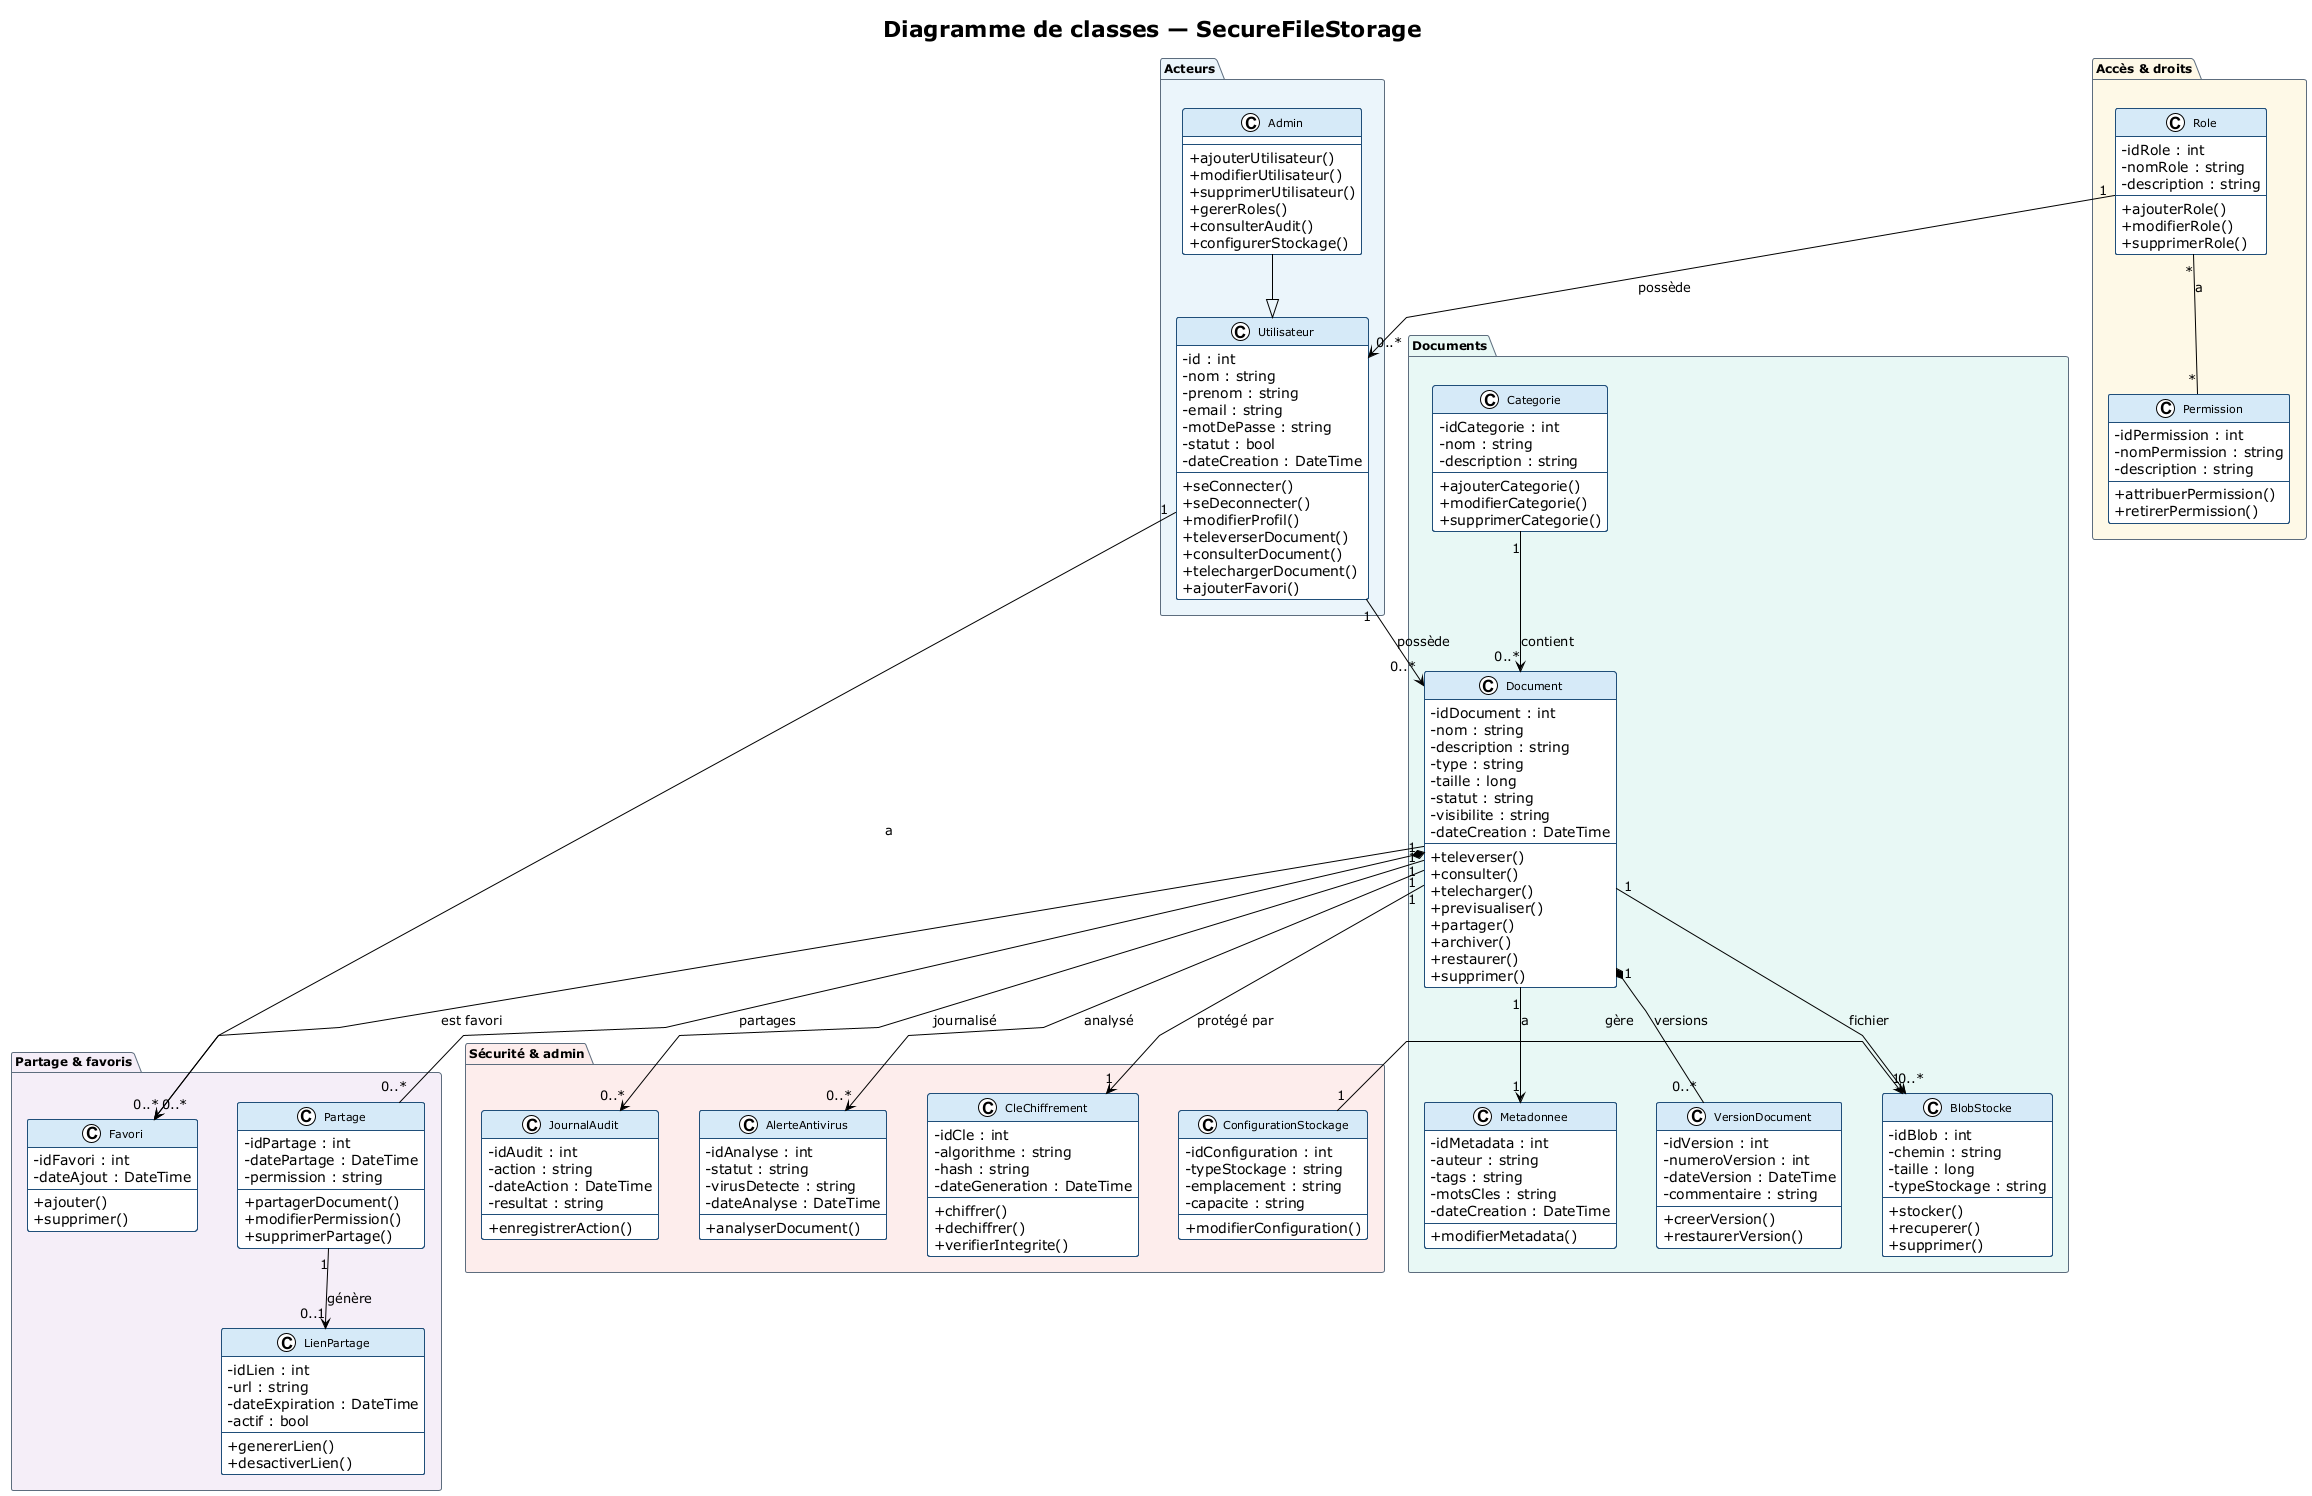

The diagram above was rendered by PlantUML. Its source (embedded in the PNG):
@startuml Diagramme de classes - SecureFileStorage
!theme plain
skinparam classAttributeIconSize 0
skinparam linetype polyline
skinparam nodesep 40
skinparam ranksep 45
skinparam class {
  BackgroundColor #FFFFFF
  BorderColor #1F4E79
  HeaderBackgroundColor #D6EAF8
  FontSize 11
}
skinparam package {
  BackgroundColor #F8F9F9
  BorderColor #5D6D7E
  FontSize 12
  FontStyle bold
}

title Diagramme de classes — SecureFileStorage

package "Acteurs" #EBF5FB {
  class Utilisateur {
    - id : int
    - nom : string
    - prenom : string
    - email : string
    - motDePasse : string
    - statut : bool
    - dateCreation : DateTime
    --
    + seConnecter()
    + seDeconnecter()
    + modifierProfil()
    + televerserDocument()
    + consulterDocument()
    + telechargerDocument()
    + ajouterFavori()
  }

  class Admin {
    --
    + ajouterUtilisateur()
    + modifierUtilisateur()
    + supprimerUtilisateur()
    + gererRoles()
    + consulterAudit()
    + configurerStockage()
  }

  Admin --|> Utilisateur
}

package "Accès & droits" #FEF9E7 {
  class Role {
    - idRole : int
    - nomRole : string
    - description : string
    --
    + ajouterRole()
    + modifierRole()
    + supprimerRole()
  }

  class Permission {
    - idPermission : int
    - nomPermission : string
    - description : string
    --
    + attribuerPermission()
    + retirerPermission()
  }
}

package "Documents" #E8F8F5 {
  class Document {
    - idDocument : int
    - nom : string
    - description : string
    - type : string
    - taille : long
    - statut : string
    - visibilite : string
    - dateCreation : DateTime
    --
    + televerser()
    + consulter()
    + telecharger()
    + previsualiser()
    + partager()
    + archiver()
    + restaurer()
    + supprimer()
  }

  class Categorie {
    - idCategorie : int
    - nom : string
    - description : string
    --
    + ajouterCategorie()
    + modifierCategorie()
    + supprimerCategorie()
  }

  class Metadonnee {
    - idMetadata : int
    - auteur : string
    - tags : string
    - motsCles : string
    - dateCreation : DateTime
    --
    + modifierMetadata()
  }

  class VersionDocument {
    - idVersion : int
    - numeroVersion : int
    - dateVersion : DateTime
    - commentaire : string
    --
    + creerVersion()
    + restaurerVersion()
  }

  class BlobStocke {
    - idBlob : int
    - chemin : string
    - taille : long
    - typeStockage : string
    --
    + stocker()
    + recuperer()
    + supprimer()
  }
}

package "Partage & favoris" #F5EEF8 {
  class Partage {
    - idPartage : int
    - datePartage : DateTime
    - permission : string
    --
    + partagerDocument()
    + modifierPermission()
    + supprimerPartage()
  }

  class LienPartage {
    - idLien : int
    - url : string
    - dateExpiration : DateTime
    - actif : bool
    --
    + genererLien()
    + desactiverLien()
  }

  class Favori {
    - idFavori : int
    - dateAjout : DateTime
    --
    + ajouter()
    + supprimer()
  }
}

package "Sécurité & admin" #FDEDEC {
  class JournalAudit {
    - idAudit : int
    - action : string
    - dateAction : DateTime
    - resultat : string
    --
    + enregistrerAction()
  }

  class AlerteAntivirus {
    - idAnalyse : int
    - statut : string
    - virusDetecte : string
    - dateAnalyse : DateTime
    --
    + analyserDocument()
  }

  class ConfigurationStockage {
    - idConfiguration : int
    - typeStockage : string
    - emplacement : string
    - capacite : string
    --
    + modifierConfiguration()
  }

  class CleChiffrement {
    - idCle : int
    - algorithme : string
    - hash : string
    - dateGeneration : DateTime
    --
    + chiffrer()
    + dechiffrer()
    + verifierIntegrite()
  }
}

' ===== Relations =====

' Rôle 1 —— 0..* Utilisateur
Role "1" --> "0..*" Utilisateur : possède

' Rôle * —— * Permission
Role "*" -- "*" Permission : a

' Utilisateur 1 —— 0..* Document
Utilisateur "1" --> "0..*" Document : possède

' Catégorie 1 —— 0..* Document
Categorie "1" --> "0..*" Document : contient

' Document 1 —— 1 Métadonnée
Document "1" --> "1" Metadonnee : a

' Document 1 —— 0..* VersionDocument
Document "1" *-- "0..*" VersionDocument : versions

' Document 1 —— 1 BlobStocké
Document "1" --> "1" BlobStocke : fichier

' Document 1 —— 0..* Partage
Document "1" *-- "0..*" Partage : partages

' Partage 1 —— 0..1 LienPartage
Partage "1" --> "0..1" LienPartage : génère

' Utilisateur 1 —— 0..* Favori
Utilisateur "1" --> "0..*" Favori : a

' Document 1 —— 0..* Favori
Document "1" --> "0..*" Favori : est favori

' Document 1 —— 0..* JournalAudit
Document "1" --> "0..*" JournalAudit : journalisé

' Document 1 —— 0..* AlerteAntivirus
Document "1" --> "0..*" AlerteAntivirus : analysé

' ConfigurationStockage 1 —— 0..* BlobStocké
ConfigurationStockage "1" --> "0..*" BlobStocke : gère

' Document 1 —— 1 CléChiffrement
Document "1" --> "1" CleChiffrement : protégé par

@enduml